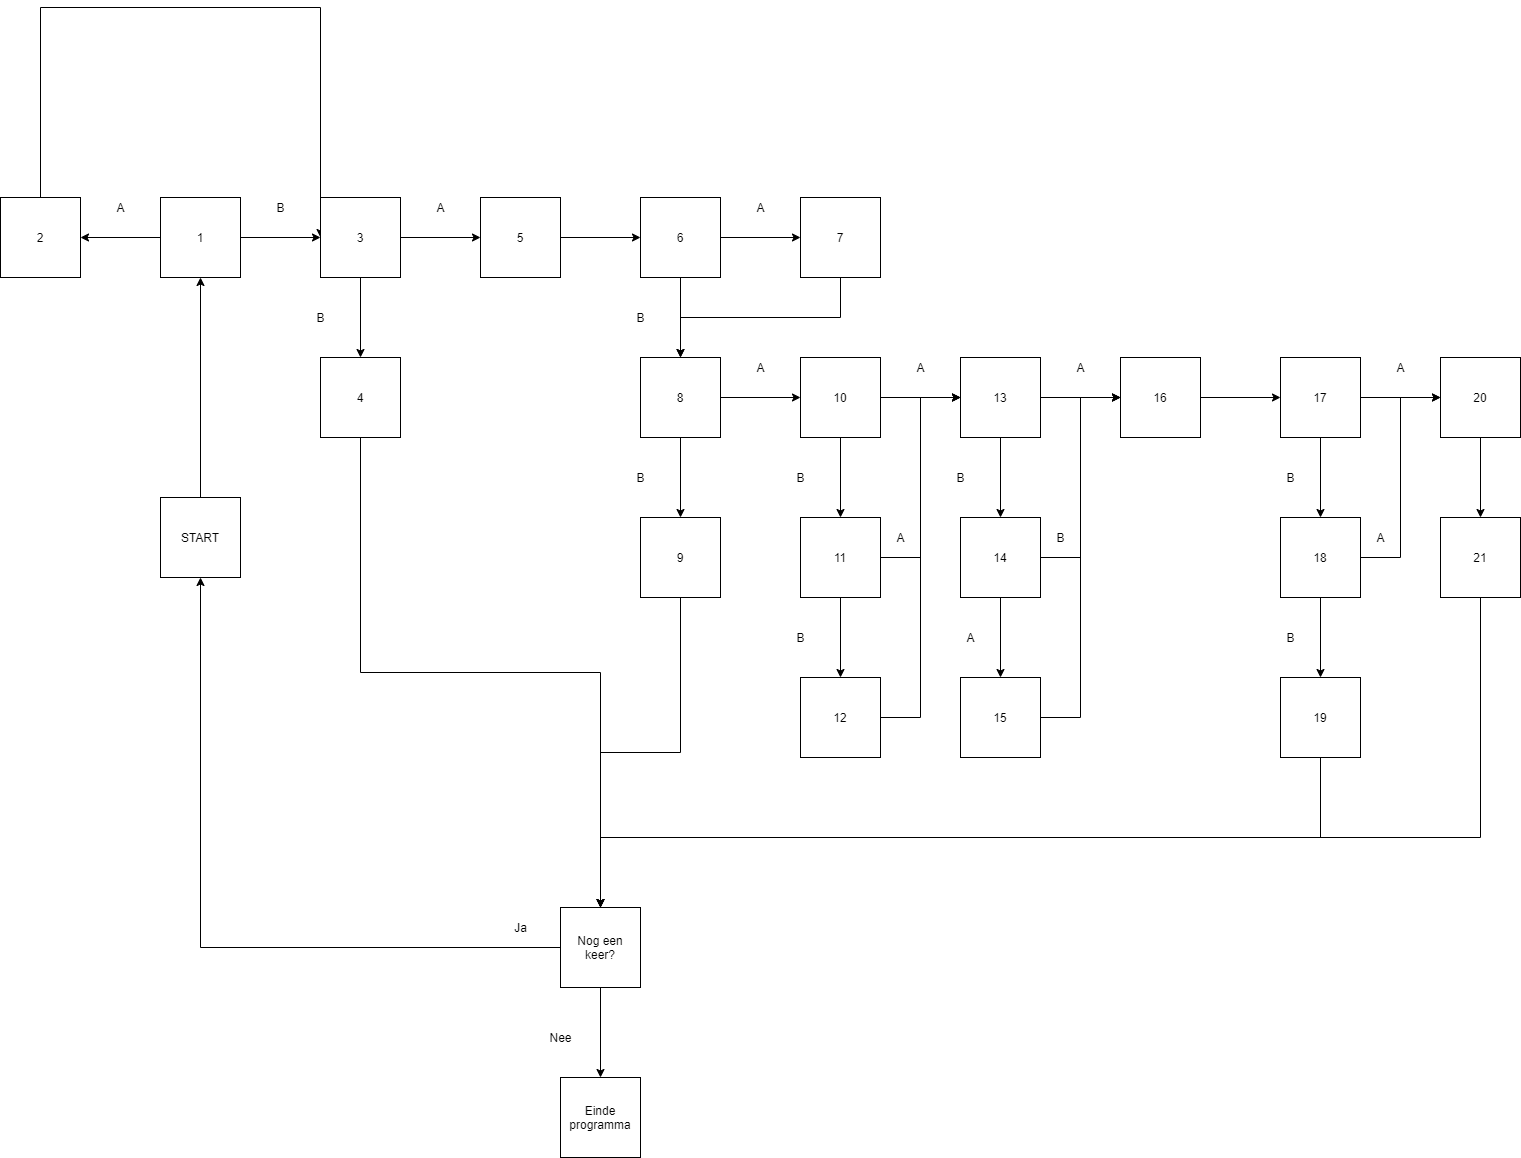

The diagram above was exported from draw.io. Its source (the exported page's mxGraphModel, read from the mxfile embedded in the PNG):
<mxGraphModel dx="1902" dy="976" grid="1" gridSize="10" guides="1" tooltips="1" connect="1" arrows="1" fold="1" page="1" pageScale="1" pageWidth="1654" pageHeight="2336" math="0" shadow="0">
  <root>
    <mxCell id="0" />
    <mxCell id="1" parent="0" />
    <mxCell id="d44ofBOEUMQxxCfMOgTz-4" value="" style="edgeStyle=orthogonalEdgeStyle;rounded=0;orthogonalLoop=1;jettySize=auto;html=1;" parent="1" source="d44ofBOEUMQxxCfMOgTz-2" target="d44ofBOEUMQxxCfMOgTz-3" edge="1">
      <mxGeometry relative="1" as="geometry" />
    </mxCell>
    <mxCell id="d44ofBOEUMQxxCfMOgTz-2" value="START" style="whiteSpace=wrap;html=1;aspect=fixed;" parent="1" vertex="1">
      <mxGeometry x="160" y="500" width="80" height="80" as="geometry" />
    </mxCell>
    <mxCell id="GgzBPBoCZFRml4ZymeB9-10" style="edgeStyle=orthogonalEdgeStyle;rounded=0;orthogonalLoop=1;jettySize=auto;html=1;entryX=0;entryY=0.5;entryDx=0;entryDy=0;" parent="1" source="d44ofBOEUMQxxCfMOgTz-3" target="GgzBPBoCZFRml4ZymeB9-6" edge="1">
      <mxGeometry relative="1" as="geometry">
        <mxPoint x="280" y="200" as="targetPoint" />
      </mxGeometry>
    </mxCell>
    <mxCell id="GgzBPBoCZFRml4ZymeB9-15" value="" style="edgeStyle=orthogonalEdgeStyle;rounded=0;orthogonalLoop=1;jettySize=auto;html=1;entryX=1;entryY=0.5;entryDx=0;entryDy=0;" parent="1" source="d44ofBOEUMQxxCfMOgTz-3" target="GgzBPBoCZFRml4ZymeB9-2" edge="1">
      <mxGeometry relative="1" as="geometry">
        <mxPoint x="80" y="200" as="targetPoint" />
      </mxGeometry>
    </mxCell>
    <mxCell id="d44ofBOEUMQxxCfMOgTz-3" value="1" style="whiteSpace=wrap;html=1;aspect=fixed;" parent="1" vertex="1">
      <mxGeometry x="160" y="200" width="80" height="80" as="geometry" />
    </mxCell>
    <mxCell id="GgzBPBoCZFRml4ZymeB9-20" style="edgeStyle=orthogonalEdgeStyle;rounded=0;orthogonalLoop=1;jettySize=auto;html=1;entryX=0;entryY=0.5;entryDx=0;entryDy=0;" parent="1" source="GgzBPBoCZFRml4ZymeB9-2" target="GgzBPBoCZFRml4ZymeB9-6" edge="1">
      <mxGeometry relative="1" as="geometry">
        <mxPoint x="320" y="30" as="targetPoint" />
        <Array as="points">
          <mxPoint x="40" y="10" />
          <mxPoint x="320" y="10" />
        </Array>
      </mxGeometry>
    </mxCell>
    <mxCell id="GgzBPBoCZFRml4ZymeB9-2" value="2" style="whiteSpace=wrap;html=1;aspect=fixed;" parent="1" vertex="1">
      <mxGeometry y="200" width="80" height="80" as="geometry" />
    </mxCell>
    <mxCell id="3vgTns0gf9gREUHYK_uE-2" style="edgeStyle=orthogonalEdgeStyle;rounded=0;orthogonalLoop=1;jettySize=auto;html=1;" edge="1" parent="1" source="GgzBPBoCZFRml4ZymeB9-3">
      <mxGeometry relative="1" as="geometry">
        <mxPoint x="680" y="360" as="targetPoint" />
        <Array as="points">
          <mxPoint x="840" y="320" />
          <mxPoint x="680" y="320" />
        </Array>
      </mxGeometry>
    </mxCell>
    <mxCell id="GgzBPBoCZFRml4ZymeB9-3" value="7" style="whiteSpace=wrap;html=1;aspect=fixed;" parent="1" vertex="1">
      <mxGeometry x="800" y="200" width="80" height="80" as="geometry" />
    </mxCell>
    <mxCell id="GgzBPBoCZFRml4ZymeB9-77" style="edgeStyle=orthogonalEdgeStyle;rounded=0;orthogonalLoop=1;jettySize=auto;html=1;entryX=0.5;entryY=0;entryDx=0;entryDy=0;exitX=0.5;exitY=1;exitDx=0;exitDy=0;" parent="1" source="GgzBPBoCZFRml4ZymeB9-4" target="GgzBPBoCZFRml4ZymeB9-71" edge="1">
      <mxGeometry relative="1" as="geometry" />
    </mxCell>
    <mxCell id="GgzBPBoCZFRml4ZymeB9-4" value="4" style="whiteSpace=wrap;html=1;aspect=fixed;" parent="1" vertex="1">
      <mxGeometry x="320" y="360" width="80" height="80" as="geometry" />
    </mxCell>
    <mxCell id="GgzBPBoCZFRml4ZymeB9-21" value="" style="edgeStyle=orthogonalEdgeStyle;rounded=0;orthogonalLoop=1;jettySize=auto;html=1;" parent="1" source="GgzBPBoCZFRml4ZymeB9-5" target="GgzBPBoCZFRml4ZymeB9-7" edge="1">
      <mxGeometry relative="1" as="geometry" />
    </mxCell>
    <mxCell id="GgzBPBoCZFRml4ZymeB9-5" value="5" style="whiteSpace=wrap;html=1;aspect=fixed;" parent="1" vertex="1">
      <mxGeometry x="480" y="200" width="80" height="80" as="geometry" />
    </mxCell>
    <mxCell id="GgzBPBoCZFRml4ZymeB9-16" value="" style="edgeStyle=orthogonalEdgeStyle;rounded=0;orthogonalLoop=1;jettySize=auto;html=1;" parent="1" source="GgzBPBoCZFRml4ZymeB9-6" target="GgzBPBoCZFRml4ZymeB9-5" edge="1">
      <mxGeometry relative="1" as="geometry" />
    </mxCell>
    <mxCell id="GgzBPBoCZFRml4ZymeB9-18" value="" style="edgeStyle=orthogonalEdgeStyle;rounded=0;orthogonalLoop=1;jettySize=auto;html=1;" parent="1" source="GgzBPBoCZFRml4ZymeB9-6" target="GgzBPBoCZFRml4ZymeB9-4" edge="1">
      <mxGeometry relative="1" as="geometry" />
    </mxCell>
    <mxCell id="GgzBPBoCZFRml4ZymeB9-6" value="3" style="whiteSpace=wrap;html=1;aspect=fixed;" parent="1" vertex="1">
      <mxGeometry x="320" y="200" width="80" height="80" as="geometry" />
    </mxCell>
    <mxCell id="GgzBPBoCZFRml4ZymeB9-22" value="" style="edgeStyle=orthogonalEdgeStyle;rounded=0;orthogonalLoop=1;jettySize=auto;html=1;" parent="1" source="GgzBPBoCZFRml4ZymeB9-7" edge="1">
      <mxGeometry relative="1" as="geometry">
        <mxPoint x="680" y="360" as="targetPoint" />
      </mxGeometry>
    </mxCell>
    <mxCell id="GgzBPBoCZFRml4ZymeB9-23" value="" style="edgeStyle=orthogonalEdgeStyle;rounded=0;orthogonalLoop=1;jettySize=auto;html=1;" parent="1" source="GgzBPBoCZFRml4ZymeB9-7" target="GgzBPBoCZFRml4ZymeB9-3" edge="1">
      <mxGeometry relative="1" as="geometry" />
    </mxCell>
    <mxCell id="GgzBPBoCZFRml4ZymeB9-7" value="6" style="whiteSpace=wrap;html=1;aspect=fixed;" parent="1" vertex="1">
      <mxGeometry x="640" y="200" width="80" height="80" as="geometry" />
    </mxCell>
    <mxCell id="GgzBPBoCZFRml4ZymeB9-32" value="" style="edgeStyle=orthogonalEdgeStyle;rounded=0;orthogonalLoop=1;jettySize=auto;html=1;" parent="1" source="GgzBPBoCZFRml4ZymeB9-8" target="GgzBPBoCZFRml4ZymeB9-26" edge="1">
      <mxGeometry relative="1" as="geometry" />
    </mxCell>
    <mxCell id="GgzBPBoCZFRml4ZymeB9-33" value="" style="edgeStyle=orthogonalEdgeStyle;rounded=0;orthogonalLoop=1;jettySize=auto;html=1;" parent="1" source="GgzBPBoCZFRml4ZymeB9-8" target="GgzBPBoCZFRml4ZymeB9-30" edge="1">
      <mxGeometry relative="1" as="geometry" />
    </mxCell>
    <mxCell id="GgzBPBoCZFRml4ZymeB9-8" value="8" style="whiteSpace=wrap;html=1;aspect=fixed;" parent="1" vertex="1">
      <mxGeometry x="640" y="360" width="80" height="80" as="geometry" />
    </mxCell>
    <mxCell id="GgzBPBoCZFRml4ZymeB9-11" value="B" style="text;html=1;align=center;verticalAlign=middle;resizable=0;points=[];autosize=1;" parent="1" vertex="1">
      <mxGeometry x="270" y="200" width="20" height="20" as="geometry" />
    </mxCell>
    <mxCell id="GgzBPBoCZFRml4ZymeB9-12" value="A" style="text;html=1;align=center;verticalAlign=middle;resizable=0;points=[];autosize=1;" parent="1" vertex="1">
      <mxGeometry x="110" y="200" width="20" height="20" as="geometry" />
    </mxCell>
    <mxCell id="GgzBPBoCZFRml4ZymeB9-17" value="A" style="text;html=1;align=center;verticalAlign=middle;resizable=0;points=[];autosize=1;" parent="1" vertex="1">
      <mxGeometry x="430" y="200" width="20" height="20" as="geometry" />
    </mxCell>
    <mxCell id="GgzBPBoCZFRml4ZymeB9-19" value="B" style="text;html=1;align=center;verticalAlign=middle;resizable=0;points=[];autosize=1;" parent="1" vertex="1">
      <mxGeometry x="310" y="310" width="20" height="20" as="geometry" />
    </mxCell>
    <mxCell id="GgzBPBoCZFRml4ZymeB9-24" value="A" style="text;html=1;align=center;verticalAlign=middle;resizable=0;points=[];autosize=1;" parent="1" vertex="1">
      <mxGeometry x="750" y="200" width="20" height="20" as="geometry" />
    </mxCell>
    <mxCell id="GgzBPBoCZFRml4ZymeB9-25" value="B" style="text;html=1;align=center;verticalAlign=middle;resizable=0;points=[];autosize=1;" parent="1" vertex="1">
      <mxGeometry x="630" y="310" width="20" height="20" as="geometry" />
    </mxCell>
    <mxCell id="GgzBPBoCZFRml4ZymeB9-76" style="edgeStyle=orthogonalEdgeStyle;rounded=0;orthogonalLoop=1;jettySize=auto;html=1;exitX=0.5;exitY=1;exitDx=0;exitDy=0;" parent="1" source="GgzBPBoCZFRml4ZymeB9-26" edge="1">
      <mxGeometry relative="1" as="geometry">
        <mxPoint x="600" y="910" as="targetPoint" />
      </mxGeometry>
    </mxCell>
    <mxCell id="GgzBPBoCZFRml4ZymeB9-26" value="9" style="whiteSpace=wrap;html=1;aspect=fixed;" parent="1" vertex="1">
      <mxGeometry x="640" y="520" width="80" height="80" as="geometry" />
    </mxCell>
    <mxCell id="GgzBPBoCZFRml4ZymeB9-52" value="" style="edgeStyle=orthogonalEdgeStyle;rounded=0;orthogonalLoop=1;jettySize=auto;html=1;" parent="1" source="GgzBPBoCZFRml4ZymeB9-27" target="GgzBPBoCZFRml4ZymeB9-31" edge="1">
      <mxGeometry relative="1" as="geometry" />
    </mxCell>
    <mxCell id="GgzBPBoCZFRml4ZymeB9-54" value="" style="edgeStyle=orthogonalEdgeStyle;rounded=0;orthogonalLoop=1;jettySize=auto;html=1;" parent="1" source="GgzBPBoCZFRml4ZymeB9-27" target="GgzBPBoCZFRml4ZymeB9-46" edge="1">
      <mxGeometry relative="1" as="geometry" />
    </mxCell>
    <mxCell id="GgzBPBoCZFRml4ZymeB9-27" value="13" style="whiteSpace=wrap;html=1;aspect=fixed;" parent="1" vertex="1">
      <mxGeometry x="960" y="360" width="80" height="80" as="geometry" />
    </mxCell>
    <mxCell id="GgzBPBoCZFRml4ZymeB9-40" style="edgeStyle=orthogonalEdgeStyle;rounded=0;orthogonalLoop=1;jettySize=auto;html=1;entryX=0;entryY=0.5;entryDx=0;entryDy=0;" parent="1" source="GgzBPBoCZFRml4ZymeB9-28" target="GgzBPBoCZFRml4ZymeB9-27" edge="1">
      <mxGeometry relative="1" as="geometry">
        <mxPoint x="960" y="560" as="targetPoint" />
      </mxGeometry>
    </mxCell>
    <mxCell id="GgzBPBoCZFRml4ZymeB9-41" style="edgeStyle=orthogonalEdgeStyle;rounded=0;orthogonalLoop=1;jettySize=auto;html=1;entryX=0.5;entryY=0;entryDx=0;entryDy=0;" parent="1" source="GgzBPBoCZFRml4ZymeB9-28" target="GgzBPBoCZFRml4ZymeB9-29" edge="1">
      <mxGeometry relative="1" as="geometry" />
    </mxCell>
    <mxCell id="GgzBPBoCZFRml4ZymeB9-28" value="11" style="whiteSpace=wrap;html=1;aspect=fixed;" parent="1" vertex="1">
      <mxGeometry x="800" y="520" width="80" height="80" as="geometry" />
    </mxCell>
    <mxCell id="GgzBPBoCZFRml4ZymeB9-42" style="edgeStyle=orthogonalEdgeStyle;rounded=0;orthogonalLoop=1;jettySize=auto;html=1;entryX=0;entryY=0.5;entryDx=0;entryDy=0;" parent="1" source="GgzBPBoCZFRml4ZymeB9-29" target="GgzBPBoCZFRml4ZymeB9-27" edge="1">
      <mxGeometry relative="1" as="geometry">
        <mxPoint x="920" y="400" as="targetPoint" />
      </mxGeometry>
    </mxCell>
    <mxCell id="GgzBPBoCZFRml4ZymeB9-29" value="12" style="whiteSpace=wrap;html=1;aspect=fixed;" parent="1" vertex="1">
      <mxGeometry x="800" y="680" width="80" height="80" as="geometry" />
    </mxCell>
    <mxCell id="GgzBPBoCZFRml4ZymeB9-36" value="" style="edgeStyle=orthogonalEdgeStyle;rounded=0;orthogonalLoop=1;jettySize=auto;html=1;" parent="1" source="GgzBPBoCZFRml4ZymeB9-30" target="GgzBPBoCZFRml4ZymeB9-27" edge="1">
      <mxGeometry relative="1" as="geometry" />
    </mxCell>
    <mxCell id="GgzBPBoCZFRml4ZymeB9-37" value="" style="edgeStyle=orthogonalEdgeStyle;rounded=0;orthogonalLoop=1;jettySize=auto;html=1;" parent="1" source="GgzBPBoCZFRml4ZymeB9-30" target="GgzBPBoCZFRml4ZymeB9-28" edge="1">
      <mxGeometry relative="1" as="geometry" />
    </mxCell>
    <mxCell id="GgzBPBoCZFRml4ZymeB9-30" value="10" style="whiteSpace=wrap;html=1;aspect=fixed;" parent="1" vertex="1">
      <mxGeometry x="800" y="360" width="80" height="80" as="geometry" />
    </mxCell>
    <mxCell id="GgzBPBoCZFRml4ZymeB9-56" value="" style="edgeStyle=orthogonalEdgeStyle;rounded=0;orthogonalLoop=1;jettySize=auto;html=1;" parent="1" source="GgzBPBoCZFRml4ZymeB9-31" target="GgzBPBoCZFRml4ZymeB9-45" edge="1">
      <mxGeometry relative="1" as="geometry" />
    </mxCell>
    <mxCell id="GgzBPBoCZFRml4ZymeB9-58" style="edgeStyle=orthogonalEdgeStyle;rounded=0;orthogonalLoop=1;jettySize=auto;html=1;entryX=0;entryY=0.5;entryDx=0;entryDy=0;" parent="1" source="GgzBPBoCZFRml4ZymeB9-31" target="GgzBPBoCZFRml4ZymeB9-46" edge="1">
      <mxGeometry relative="1" as="geometry">
        <mxPoint x="1130" y="560" as="targetPoint" />
      </mxGeometry>
    </mxCell>
    <mxCell id="GgzBPBoCZFRml4ZymeB9-31" value="14" style="whiteSpace=wrap;html=1;aspect=fixed;" parent="1" vertex="1">
      <mxGeometry x="960" y="520" width="80" height="80" as="geometry" />
    </mxCell>
    <mxCell id="GgzBPBoCZFRml4ZymeB9-34" value="A" style="text;html=1;align=center;verticalAlign=middle;resizable=0;points=[];autosize=1;" parent="1" vertex="1">
      <mxGeometry x="750" y="360" width="20" height="20" as="geometry" />
    </mxCell>
    <mxCell id="GgzBPBoCZFRml4ZymeB9-35" value="B" style="text;html=1;align=center;verticalAlign=middle;resizable=0;points=[];autosize=1;" parent="1" vertex="1">
      <mxGeometry x="630" y="470" width="20" height="20" as="geometry" />
    </mxCell>
    <mxCell id="GgzBPBoCZFRml4ZymeB9-38" value="B" style="text;html=1;align=center;verticalAlign=middle;resizable=0;points=[];autosize=1;" parent="1" vertex="1">
      <mxGeometry x="790" y="470" width="20" height="20" as="geometry" />
    </mxCell>
    <mxCell id="GgzBPBoCZFRml4ZymeB9-39" value="A" style="text;html=1;align=center;verticalAlign=middle;resizable=0;points=[];autosize=1;" parent="1" vertex="1">
      <mxGeometry x="910" y="360" width="20" height="20" as="geometry" />
    </mxCell>
    <mxCell id="GgzBPBoCZFRml4ZymeB9-43" value="A" style="text;html=1;align=center;verticalAlign=middle;resizable=0;points=[];autosize=1;" parent="1" vertex="1">
      <mxGeometry x="890" y="530" width="20" height="20" as="geometry" />
    </mxCell>
    <mxCell id="GgzBPBoCZFRml4ZymeB9-44" value="B" style="text;html=1;align=center;verticalAlign=middle;resizable=0;points=[];autosize=1;" parent="1" vertex="1">
      <mxGeometry x="790" y="630" width="20" height="20" as="geometry" />
    </mxCell>
    <mxCell id="GgzBPBoCZFRml4ZymeB9-59" style="edgeStyle=orthogonalEdgeStyle;rounded=0;orthogonalLoop=1;jettySize=auto;html=1;entryX=0;entryY=0.5;entryDx=0;entryDy=0;" parent="1" source="GgzBPBoCZFRml4ZymeB9-45" target="GgzBPBoCZFRml4ZymeB9-46" edge="1">
      <mxGeometry relative="1" as="geometry" />
    </mxCell>
    <mxCell id="GgzBPBoCZFRml4ZymeB9-45" value="15" style="whiteSpace=wrap;html=1;aspect=fixed;" parent="1" vertex="1">
      <mxGeometry x="960" y="680" width="80" height="80" as="geometry" />
    </mxCell>
    <mxCell id="GgzBPBoCZFRml4ZymeB9-61" style="edgeStyle=orthogonalEdgeStyle;rounded=0;orthogonalLoop=1;jettySize=auto;html=1;entryX=0;entryY=0.5;entryDx=0;entryDy=0;" parent="1" source="GgzBPBoCZFRml4ZymeB9-46" target="GgzBPBoCZFRml4ZymeB9-50" edge="1">
      <mxGeometry relative="1" as="geometry" />
    </mxCell>
    <mxCell id="GgzBPBoCZFRml4ZymeB9-46" value="16" style="whiteSpace=wrap;html=1;aspect=fixed;" parent="1" vertex="1">
      <mxGeometry x="1120" y="360" width="80" height="80" as="geometry" />
    </mxCell>
    <mxCell id="GgzBPBoCZFRml4ZymeB9-66" style="edgeStyle=orthogonalEdgeStyle;rounded=0;orthogonalLoop=1;jettySize=auto;html=1;entryX=0;entryY=0.5;entryDx=0;entryDy=0;" parent="1" source="GgzBPBoCZFRml4ZymeB9-47" target="GgzBPBoCZFRml4ZymeB9-49" edge="1">
      <mxGeometry relative="1" as="geometry" />
    </mxCell>
    <mxCell id="GgzBPBoCZFRml4ZymeB9-68" value="" style="edgeStyle=orthogonalEdgeStyle;rounded=0;orthogonalLoop=1;jettySize=auto;html=1;" parent="1" source="GgzBPBoCZFRml4ZymeB9-47" target="GgzBPBoCZFRml4ZymeB9-48" edge="1">
      <mxGeometry relative="1" as="geometry" />
    </mxCell>
    <mxCell id="GgzBPBoCZFRml4ZymeB9-47" value="18" style="whiteSpace=wrap;html=1;aspect=fixed;" parent="1" vertex="1">
      <mxGeometry x="1280" y="520" width="80" height="80" as="geometry" />
    </mxCell>
    <mxCell id="GgzBPBoCZFRml4ZymeB9-74" style="edgeStyle=orthogonalEdgeStyle;rounded=0;orthogonalLoop=1;jettySize=auto;html=1;entryX=0.5;entryY=0;entryDx=0;entryDy=0;" parent="1" source="GgzBPBoCZFRml4ZymeB9-48" target="GgzBPBoCZFRml4ZymeB9-71" edge="1">
      <mxGeometry relative="1" as="geometry">
        <mxPoint x="700" y="890" as="targetPoint" />
        <Array as="points">
          <mxPoint x="1320" y="840" />
          <mxPoint x="600" y="840" />
        </Array>
      </mxGeometry>
    </mxCell>
    <mxCell id="GgzBPBoCZFRml4ZymeB9-48" value="19" style="whiteSpace=wrap;html=1;aspect=fixed;" parent="1" vertex="1">
      <mxGeometry x="1280" y="680" width="80" height="80" as="geometry" />
    </mxCell>
    <mxCell id="GgzBPBoCZFRml4ZymeB9-70" style="edgeStyle=orthogonalEdgeStyle;rounded=0;orthogonalLoop=1;jettySize=auto;html=1;entryX=0.5;entryY=0;entryDx=0;entryDy=0;" parent="1" source="GgzBPBoCZFRml4ZymeB9-49" target="GgzBPBoCZFRml4ZymeB9-51" edge="1">
      <mxGeometry relative="1" as="geometry">
        <mxPoint x="1560" y="510" as="targetPoint" />
      </mxGeometry>
    </mxCell>
    <mxCell id="GgzBPBoCZFRml4ZymeB9-49" value="20" style="whiteSpace=wrap;html=1;aspect=fixed;" parent="1" vertex="1">
      <mxGeometry x="1440" y="360" width="80" height="80" as="geometry" />
    </mxCell>
    <mxCell id="GgzBPBoCZFRml4ZymeB9-62" value="" style="edgeStyle=orthogonalEdgeStyle;rounded=0;orthogonalLoop=1;jettySize=auto;html=1;" parent="1" source="GgzBPBoCZFRml4ZymeB9-50" target="GgzBPBoCZFRml4ZymeB9-47" edge="1">
      <mxGeometry relative="1" as="geometry" />
    </mxCell>
    <mxCell id="GgzBPBoCZFRml4ZymeB9-63" value="" style="edgeStyle=orthogonalEdgeStyle;rounded=0;orthogonalLoop=1;jettySize=auto;html=1;" parent="1" source="GgzBPBoCZFRml4ZymeB9-50" target="GgzBPBoCZFRml4ZymeB9-49" edge="1">
      <mxGeometry relative="1" as="geometry" />
    </mxCell>
    <mxCell id="GgzBPBoCZFRml4ZymeB9-50" value="17" style="whiteSpace=wrap;html=1;aspect=fixed;" parent="1" vertex="1">
      <mxGeometry x="1280" y="360" width="80" height="80" as="geometry" />
    </mxCell>
    <mxCell id="3vgTns0gf9gREUHYK_uE-1" style="edgeStyle=orthogonalEdgeStyle;rounded=0;orthogonalLoop=1;jettySize=auto;html=1;entryX=0.5;entryY=0;entryDx=0;entryDy=0;" edge="1" parent="1" source="GgzBPBoCZFRml4ZymeB9-51" target="GgzBPBoCZFRml4ZymeB9-71">
      <mxGeometry relative="1" as="geometry">
        <Array as="points">
          <mxPoint x="1480" y="840" />
          <mxPoint x="600" y="840" />
        </Array>
      </mxGeometry>
    </mxCell>
    <mxCell id="GgzBPBoCZFRml4ZymeB9-51" value="21" style="whiteSpace=wrap;html=1;aspect=fixed;" parent="1" vertex="1">
      <mxGeometry x="1440" y="520" width="80" height="80" as="geometry" />
    </mxCell>
    <mxCell id="GgzBPBoCZFRml4ZymeB9-53" value="B" style="text;html=1;align=center;verticalAlign=middle;resizable=0;points=[];autosize=1;" parent="1" vertex="1">
      <mxGeometry x="950" y="470" width="20" height="20" as="geometry" />
    </mxCell>
    <mxCell id="GgzBPBoCZFRml4ZymeB9-55" value="A" style="text;html=1;align=center;verticalAlign=middle;resizable=0;points=[];autosize=1;" parent="1" vertex="1">
      <mxGeometry x="1070" y="360" width="20" height="20" as="geometry" />
    </mxCell>
    <mxCell id="GgzBPBoCZFRml4ZymeB9-57" value="A" style="text;html=1;align=center;verticalAlign=middle;resizable=0;points=[];autosize=1;" parent="1" vertex="1">
      <mxGeometry x="960" y="630" width="20" height="20" as="geometry" />
    </mxCell>
    <mxCell id="GgzBPBoCZFRml4ZymeB9-60" value="B" style="text;html=1;align=center;verticalAlign=middle;resizable=0;points=[];autosize=1;" parent="1" vertex="1">
      <mxGeometry x="1050" y="530" width="20" height="20" as="geometry" />
    </mxCell>
    <mxCell id="GgzBPBoCZFRml4ZymeB9-64" value="A" style="text;html=1;align=center;verticalAlign=middle;resizable=0;points=[];autosize=1;" parent="1" vertex="1">
      <mxGeometry x="1390" y="360" width="20" height="20" as="geometry" />
    </mxCell>
    <mxCell id="GgzBPBoCZFRml4ZymeB9-65" value="B" style="text;html=1;align=center;verticalAlign=middle;resizable=0;points=[];autosize=1;" parent="1" vertex="1">
      <mxGeometry x="1280" y="470" width="20" height="20" as="geometry" />
    </mxCell>
    <mxCell id="GgzBPBoCZFRml4ZymeB9-69" value="A" style="text;html=1;align=center;verticalAlign=middle;resizable=0;points=[];autosize=1;" parent="1" vertex="1">
      <mxGeometry x="1370" y="530" width="20" height="20" as="geometry" />
    </mxCell>
    <mxCell id="GgzBPBoCZFRml4ZymeB9-78" style="edgeStyle=orthogonalEdgeStyle;rounded=0;orthogonalLoop=1;jettySize=auto;html=1;entryX=0.5;entryY=1;entryDx=0;entryDy=0;" parent="1" source="GgzBPBoCZFRml4ZymeB9-71" target="d44ofBOEUMQxxCfMOgTz-2" edge="1">
      <mxGeometry relative="1" as="geometry" />
    </mxCell>
    <mxCell id="GgzBPBoCZFRml4ZymeB9-80" style="edgeStyle=orthogonalEdgeStyle;rounded=0;orthogonalLoop=1;jettySize=auto;html=1;entryX=0.5;entryY=0;entryDx=0;entryDy=0;" parent="1" source="GgzBPBoCZFRml4ZymeB9-71" target="GgzBPBoCZFRml4ZymeB9-79" edge="1">
      <mxGeometry relative="1" as="geometry" />
    </mxCell>
    <mxCell id="GgzBPBoCZFRml4ZymeB9-71" value="Nog een keer?" style="whiteSpace=wrap;html=1;aspect=fixed;" parent="1" vertex="1">
      <mxGeometry x="560" y="910" width="80" height="80" as="geometry" />
    </mxCell>
    <mxCell id="GgzBPBoCZFRml4ZymeB9-79" value="Einde programma" style="whiteSpace=wrap;html=1;aspect=fixed;" parent="1" vertex="1">
      <mxGeometry x="560" y="1080" width="80" height="80" as="geometry" />
    </mxCell>
    <mxCell id="GgzBPBoCZFRml4ZymeB9-81" value="Nee" style="text;html=1;align=center;verticalAlign=middle;resizable=0;points=[];autosize=1;" parent="1" vertex="1">
      <mxGeometry x="540" y="1030" width="40" height="20" as="geometry" />
    </mxCell>
    <mxCell id="GgzBPBoCZFRml4ZymeB9-82" value="Ja" style="text;html=1;align=center;verticalAlign=middle;resizable=0;points=[];autosize=1;" parent="1" vertex="1">
      <mxGeometry x="505" y="920" width="30" height="20" as="geometry" />
    </mxCell>
    <mxCell id="GgzBPBoCZFRml4ZymeB9-83" value="B" style="text;html=1;align=center;verticalAlign=middle;resizable=0;points=[];autosize=1;" parent="1" vertex="1">
      <mxGeometry x="1280" y="630" width="20" height="20" as="geometry" />
    </mxCell>
  </root>
</mxGraphModel>